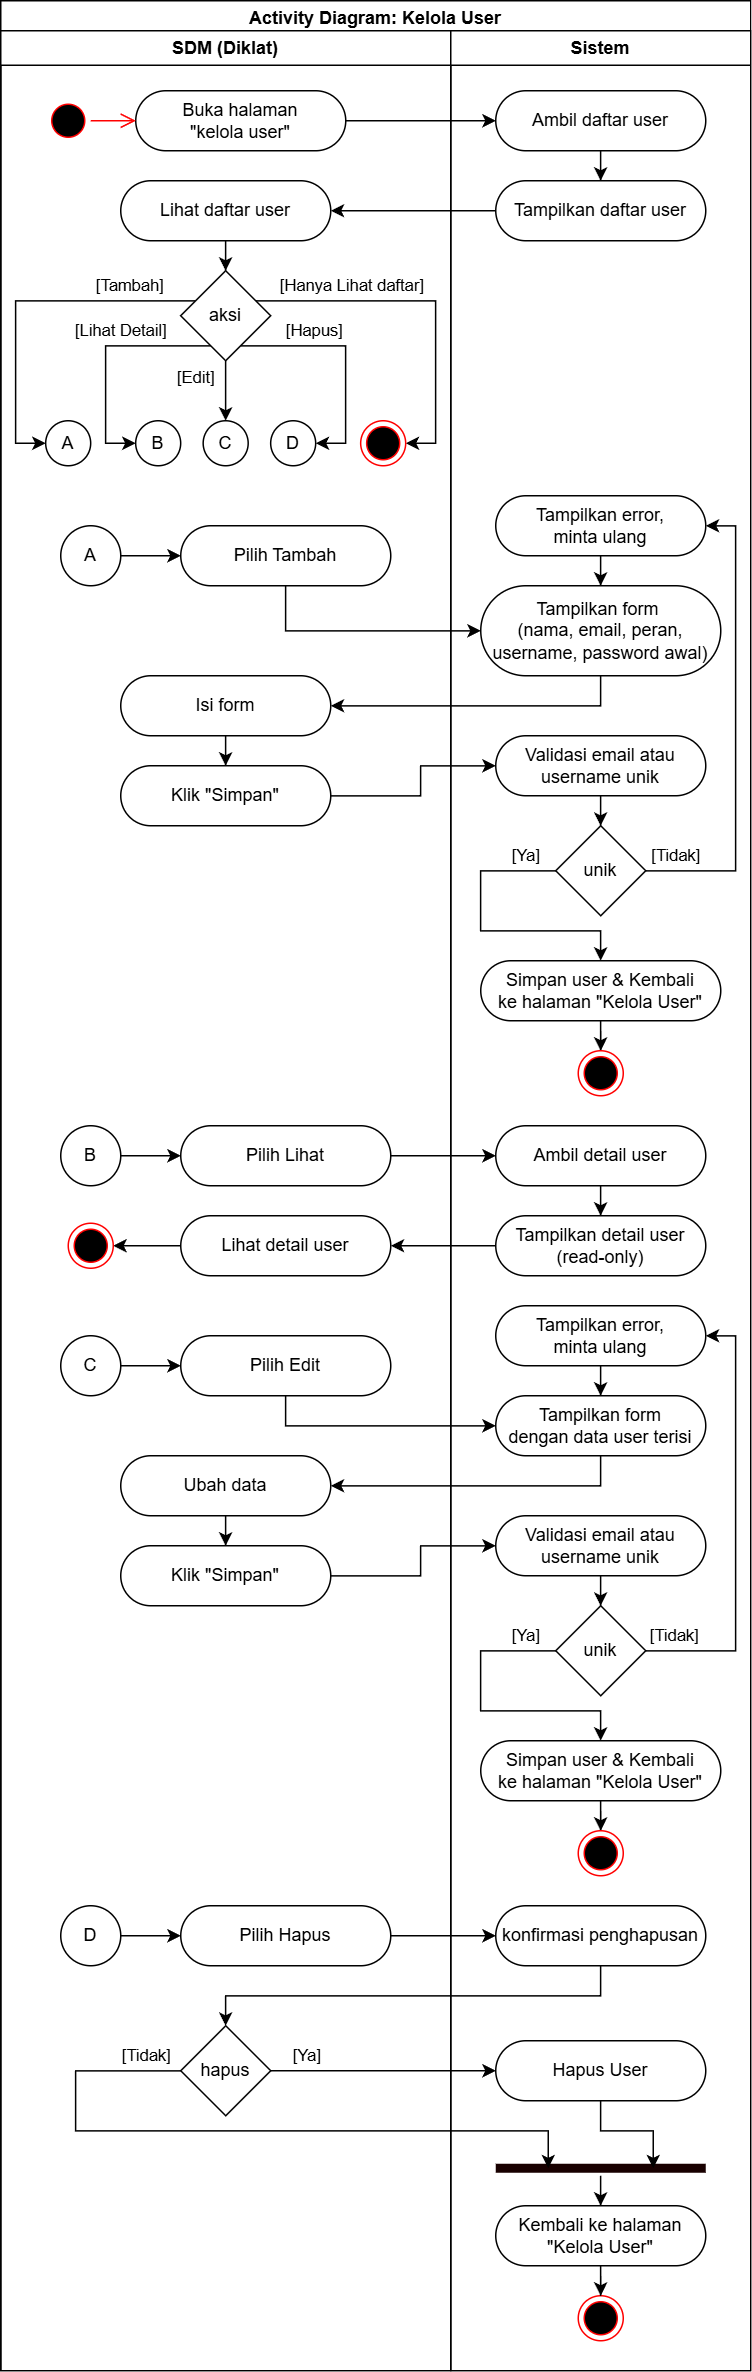

The diagram above was exported from draw.io. Its source (the exported page's mxGraphModel, read from the mxfile embedded in the PNG):
<mxGraphModel dx="1209" dy="1933" grid="1" gridSize="10" guides="1" tooltips="1" connect="1" arrows="1" fold="1" page="1" pageScale="1" pageWidth="850" pageHeight="1100" math="0" shadow="0">
  <root>
    <mxCell id="0" />
    <mxCell id="1" parent="0" />
    <mxCell id="2" value="Activity Diagram: Kelola User" style="swimlane;whiteSpace=wrap;html=1;" vertex="1" parent="1">
      <mxGeometry x="40" y="2240" width="500" height="1580" as="geometry">
        <mxRectangle x="750" y="600" width="170" height="30" as="alternateBounds" />
      </mxGeometry>
    </mxCell>
    <mxCell id="3" value="SDM (Diklat)" style="swimlane;whiteSpace=wrap;html=1;" vertex="1" parent="2">
      <mxGeometry y="20" width="300" height="1560" as="geometry" />
    </mxCell>
    <mxCell id="4" value="Buka halaman&lt;div&gt;&quot;kelola user&quot;&lt;/div&gt;" style="rounded=1;whiteSpace=wrap;html=1;arcSize=50;" vertex="1" parent="3">
      <mxGeometry x="90" y="40" width="140" height="40" as="geometry" />
    </mxCell>
    <mxCell id="5" value="" style="ellipse;html=1;shape=startState;fillColor=#000000;strokeColor=#ff0000;" vertex="1" parent="3">
      <mxGeometry x="30" y="45" width="30" height="30" as="geometry" />
    </mxCell>
    <mxCell id="6" value="" style="edgeStyle=orthogonalEdgeStyle;html=1;verticalAlign=bottom;endArrow=open;endSize=8;strokeColor=#ff0000;rounded=0;" edge="1" parent="3" source="5" target="4">
      <mxGeometry relative="1" as="geometry">
        <mxPoint x="140" y="80" as="targetPoint" />
      </mxGeometry>
    </mxCell>
    <mxCell id="7" style="edgeStyle=orthogonalEdgeStyle;rounded=0;orthogonalLoop=1;jettySize=auto;html=1;" edge="1" parent="3" source="8" target="36">
      <mxGeometry relative="1" as="geometry" />
    </mxCell>
    <mxCell id="8" value="Lihat daftar user" style="rounded=1;whiteSpace=wrap;html=1;arcSize=50;" vertex="1" parent="3">
      <mxGeometry x="80" y="100" width="140" height="40" as="geometry" />
    </mxCell>
    <mxCell id="9" value="Pilih Tambah" style="rounded=1;whiteSpace=wrap;html=1;arcSize=50;" vertex="1" parent="3">
      <mxGeometry x="120" y="330" width="140" height="40" as="geometry" />
    </mxCell>
    <mxCell id="10" style="edgeStyle=orthogonalEdgeStyle;rounded=0;orthogonalLoop=1;jettySize=auto;html=1;" edge="1" parent="3" source="11" target="9">
      <mxGeometry relative="1" as="geometry" />
    </mxCell>
    <mxCell id="11" value="A" style="ellipse;whiteSpace=wrap;html=1;rounded=1;arcSize=0;" vertex="1" parent="3">
      <mxGeometry x="40" y="330" width="40" height="40" as="geometry" />
    </mxCell>
    <mxCell id="12" value="" style="edgeStyle=orthogonalEdgeStyle;rounded=0;orthogonalLoop=1;jettySize=auto;html=1;" edge="1" parent="3" source="13" target="14">
      <mxGeometry relative="1" as="geometry" />
    </mxCell>
    <mxCell id="13" value="Isi form" style="rounded=1;whiteSpace=wrap;html=1;arcSize=50;" vertex="1" parent="3">
      <mxGeometry x="80" y="430" width="140" height="40" as="geometry" />
    </mxCell>
    <mxCell id="14" value="Klik &quot;Simpan&quot;" style="rounded=1;whiteSpace=wrap;html=1;arcSize=50;" vertex="1" parent="3">
      <mxGeometry x="80" y="490" width="140" height="40" as="geometry" />
    </mxCell>
    <mxCell id="15" value="Pilih Lihat" style="rounded=1;whiteSpace=wrap;html=1;arcSize=50;" vertex="1" parent="3">
      <mxGeometry x="120" y="730" width="140" height="40" as="geometry" />
    </mxCell>
    <mxCell id="16" style="edgeStyle=orthogonalEdgeStyle;rounded=0;orthogonalLoop=1;jettySize=auto;html=1;" edge="1" parent="3" source="17" target="15">
      <mxGeometry relative="1" as="geometry" />
    </mxCell>
    <mxCell id="17" value="B" style="ellipse;whiteSpace=wrap;html=1;rounded=1;arcSize=0;" vertex="1" parent="3">
      <mxGeometry x="40" y="730" width="40" height="40" as="geometry" />
    </mxCell>
    <mxCell id="18" value="" style="edgeStyle=orthogonalEdgeStyle;rounded=0;orthogonalLoop=1;jettySize=auto;html=1;" edge="1" parent="3" source="19" target="20">
      <mxGeometry relative="1" as="geometry" />
    </mxCell>
    <mxCell id="19" value="Lihat detail user" style="rounded=1;whiteSpace=wrap;html=1;arcSize=50;" vertex="1" parent="3">
      <mxGeometry x="120" y="790" width="140" height="40" as="geometry" />
    </mxCell>
    <mxCell id="20" value="" style="ellipse;html=1;shape=endState;fillColor=#000000;strokeColor=#ff0000;" vertex="1" parent="3">
      <mxGeometry x="45" y="795" width="30" height="30" as="geometry" />
    </mxCell>
    <mxCell id="21" value="Pilih Edit" style="rounded=1;whiteSpace=wrap;html=1;arcSize=50;" vertex="1" parent="3">
      <mxGeometry x="120" y="870" width="140" height="40" as="geometry" />
    </mxCell>
    <mxCell id="22" style="edgeStyle=orthogonalEdgeStyle;rounded=0;orthogonalLoop=1;jettySize=auto;html=1;" edge="1" parent="3" source="23" target="21">
      <mxGeometry relative="1" as="geometry" />
    </mxCell>
    <mxCell id="23" value="C" style="ellipse;whiteSpace=wrap;html=1;rounded=1;arcSize=0;" vertex="1" parent="3">
      <mxGeometry x="40" y="870" width="40" height="40" as="geometry" />
    </mxCell>
    <mxCell id="24" value="" style="edgeStyle=orthogonalEdgeStyle;rounded=0;orthogonalLoop=1;jettySize=auto;html=1;" edge="1" parent="3" source="25" target="26">
      <mxGeometry relative="1" as="geometry" />
    </mxCell>
    <mxCell id="25" value="Ubah data" style="rounded=1;whiteSpace=wrap;html=1;arcSize=50;" vertex="1" parent="3">
      <mxGeometry x="80" y="950" width="140" height="40" as="geometry" />
    </mxCell>
    <mxCell id="26" value="Klik &quot;Simpan&quot;" style="rounded=1;whiteSpace=wrap;html=1;arcSize=50;" vertex="1" parent="3">
      <mxGeometry x="80" y="1010" width="140" height="40" as="geometry" />
    </mxCell>
    <mxCell id="27" value="Pilih Hapus" style="rounded=1;whiteSpace=wrap;html=1;arcSize=50;" vertex="1" parent="3">
      <mxGeometry x="120" y="1250" width="140" height="40" as="geometry" />
    </mxCell>
    <mxCell id="28" style="edgeStyle=orthogonalEdgeStyle;rounded=0;orthogonalLoop=1;jettySize=auto;html=1;" edge="1" parent="3" source="29" target="27">
      <mxGeometry relative="1" as="geometry" />
    </mxCell>
    <mxCell id="29" value="D" style="ellipse;whiteSpace=wrap;html=1;rounded=1;arcSize=0;" vertex="1" parent="3">
      <mxGeometry x="40" y="1250" width="40" height="40" as="geometry" />
    </mxCell>
    <mxCell id="30" value="hapus" style="rhombus;whiteSpace=wrap;html=1;rounded=1;arcSize=0;" vertex="1" parent="3">
      <mxGeometry x="120" y="1330" width="60" height="60" as="geometry" />
    </mxCell>
    <mxCell id="31" value="[Tambah]" style="edgeStyle=orthogonalEdgeStyle;rounded=0;orthogonalLoop=1;jettySize=auto;html=1;" edge="1" parent="3" source="36" target="37">
      <mxGeometry x="-0.6251" y="-10" relative="1" as="geometry">
        <Array as="points">
          <mxPoint x="9.949999999999989" y="180" />
          <mxPoint x="9.949999999999989" y="275" />
        </Array>
        <mxPoint as="offset" />
      </mxGeometry>
    </mxCell>
    <mxCell id="32" value="[Hanya Lihat daftar]" style="edgeStyle=orthogonalEdgeStyle;rounded=0;orthogonalLoop=1;jettySize=auto;html=1;" edge="1" parent="3" source="36" target="41">
      <mxGeometry x="-0.4595" y="10" relative="1" as="geometry">
        <mxPoint x="274.95" y="260" as="targetPoint" />
        <Array as="points">
          <mxPoint x="289.95" y="180" />
          <mxPoint x="289.95" y="275" />
        </Array>
        <mxPoint as="offset" />
      </mxGeometry>
    </mxCell>
    <mxCell id="33" value="[Hapus]" style="edgeStyle=orthogonalEdgeStyle;rounded=0;orthogonalLoop=1;jettySize=auto;html=1;" edge="1" parent="3" source="36" target="39">
      <mxGeometry x="-0.3548" y="10" relative="1" as="geometry">
        <Array as="points">
          <mxPoint x="229.95" y="210" />
          <mxPoint x="229.95" y="275" />
        </Array>
        <mxPoint as="offset" />
      </mxGeometry>
    </mxCell>
    <mxCell id="34" value="[Lihat Detail]" style="edgeStyle=orthogonalEdgeStyle;rounded=0;orthogonalLoop=1;jettySize=auto;html=1;" edge="1" parent="3" source="36" target="38">
      <mxGeometry x="-0.2258" y="-10" relative="1" as="geometry">
        <Array as="points">
          <mxPoint x="69.94999999999999" y="210" />
          <mxPoint x="69.94999999999999" y="275" />
        </Array>
        <mxPoint as="offset" />
      </mxGeometry>
    </mxCell>
    <mxCell id="35" value="[Edit]" style="edgeStyle=orthogonalEdgeStyle;rounded=0;orthogonalLoop=1;jettySize=auto;html=1;" edge="1" parent="3" source="36" target="40">
      <mxGeometry x="-0.5" y="-20" relative="1" as="geometry">
        <Array as="points">
          <mxPoint x="149.95" y="240" />
          <mxPoint x="149.95" y="240" />
        </Array>
        <mxPoint as="offset" />
      </mxGeometry>
    </mxCell>
    <mxCell id="36" value="aksi" style="rhombus;whiteSpace=wrap;html=1;rounded=1;arcSize=0;" vertex="1" parent="3">
      <mxGeometry x="119.94999999999999" y="160" width="60" height="60" as="geometry" />
    </mxCell>
    <mxCell id="37" value="A" style="ellipse;whiteSpace=wrap;html=1;rounded=1;arcSize=0;" vertex="1" parent="3">
      <mxGeometry x="29.94999999999999" y="260" width="30" height="30" as="geometry" />
    </mxCell>
    <mxCell id="38" value="B" style="ellipse;whiteSpace=wrap;html=1;rounded=1;arcSize=0;" vertex="1" parent="3">
      <mxGeometry x="89.94999999999999" y="260" width="30" height="30" as="geometry" />
    </mxCell>
    <mxCell id="39" value="D" style="ellipse;whiteSpace=wrap;html=1;rounded=1;arcSize=0;" vertex="1" parent="3">
      <mxGeometry x="179.95" y="260" width="30" height="30" as="geometry" />
    </mxCell>
    <mxCell id="40" value="C" style="ellipse;whiteSpace=wrap;html=1;rounded=1;arcSize=0;" vertex="1" parent="3">
      <mxGeometry x="134.95" y="260" width="30" height="30" as="geometry" />
    </mxCell>
    <mxCell id="41" value="" style="ellipse;html=1;shape=endState;fillColor=#000000;strokeColor=#ff0000;" vertex="1" parent="3">
      <mxGeometry x="239.95" y="260" width="30" height="30" as="geometry" />
    </mxCell>
    <mxCell id="42" value="Sistem" style="swimlane;whiteSpace=wrap;html=1;" vertex="1" parent="2">
      <mxGeometry x="300" y="20" width="200" height="1560" as="geometry" />
    </mxCell>
    <mxCell id="43" style="edgeStyle=orthogonalEdgeStyle;rounded=0;orthogonalLoop=1;jettySize=auto;html=1;" edge="1" parent="42" source="44" target="77">
      <mxGeometry relative="1" as="geometry" />
    </mxCell>
    <mxCell id="44" value="Ambil daftar user" style="rounded=1;whiteSpace=wrap;html=1;arcSize=50;" vertex="1" parent="42">
      <mxGeometry x="30" y="40" width="140" height="40" as="geometry" />
    </mxCell>
    <mxCell id="45" value="Tampilkan form&amp;nbsp;&lt;div&gt;(nama, email, peran, username, password awal)&lt;/div&gt;" style="rounded=1;whiteSpace=wrap;html=1;arcSize=50;" vertex="1" parent="42">
      <mxGeometry x="20" y="370" width="160" height="60" as="geometry" />
    </mxCell>
    <mxCell id="46" value="" style="edgeStyle=orthogonalEdgeStyle;rounded=0;orthogonalLoop=1;jettySize=auto;html=1;" edge="1" parent="42" source="47" target="50">
      <mxGeometry relative="1" as="geometry" />
    </mxCell>
    <mxCell id="47" value="Validasi email atau&lt;div&gt;username unik&lt;/div&gt;" style="rounded=1;whiteSpace=wrap;html=1;arcSize=50;" vertex="1" parent="42">
      <mxGeometry x="30" y="470" width="140" height="40" as="geometry" />
    </mxCell>
    <mxCell id="48" value="[Ya]" style="edgeStyle=orthogonalEdgeStyle;rounded=0;orthogonalLoop=1;jettySize=auto;html=1;" edge="1" parent="42" source="50" target="52">
      <mxGeometry x="-0.7895" y="-10" relative="1" as="geometry">
        <Array as="points">
          <mxPoint x="20" y="560" />
          <mxPoint x="20" y="600" />
          <mxPoint x="100" y="600" />
        </Array>
        <mxPoint as="offset" />
      </mxGeometry>
    </mxCell>
    <mxCell id="49" value="[Tidak]" style="edgeStyle=orthogonalEdgeStyle;rounded=0;orthogonalLoop=1;jettySize=auto;html=1;" edge="1" parent="42" source="50" target="54">
      <mxGeometry x="-0.8707" y="10" relative="1" as="geometry">
        <Array as="points">
          <mxPoint x="190" y="560" />
          <mxPoint x="190" y="330" />
        </Array>
        <mxPoint as="offset" />
      </mxGeometry>
    </mxCell>
    <mxCell id="50" value="unik" style="rhombus;whiteSpace=wrap;html=1;rounded=1;arcSize=0;" vertex="1" parent="42">
      <mxGeometry x="70" y="530" width="60" height="60" as="geometry" />
    </mxCell>
    <mxCell id="51" value="" style="edgeStyle=orthogonalEdgeStyle;rounded=0;orthogonalLoop=1;jettySize=auto;html=1;" edge="1" parent="42" source="52" target="55">
      <mxGeometry relative="1" as="geometry" />
    </mxCell>
    <mxCell id="52" value="Simpan user&amp;nbsp;&amp;amp;&amp;nbsp;&lt;span style=&quot;background-color: transparent; color: light-dark(rgb(0, 0, 0), rgb(255, 255, 255));&quot;&gt;Kembali&lt;/span&gt;&lt;div&gt;&lt;span style=&quot;background-color: transparent; color: light-dark(rgb(0, 0, 0), rgb(255, 255, 255));&quot;&gt;ke halaman&amp;nbsp;&lt;/span&gt;&lt;span style=&quot;background-color: transparent; color: light-dark(rgb(0, 0, 0), rgb(255, 255, 255));&quot;&gt;&quot;Kelola User&quot;&lt;/span&gt;&lt;/div&gt;" style="rounded=1;whiteSpace=wrap;html=1;arcSize=50;" vertex="1" parent="42">
      <mxGeometry x="20" y="620" width="160" height="40" as="geometry" />
    </mxCell>
    <mxCell id="53" value="" style="edgeStyle=orthogonalEdgeStyle;rounded=0;orthogonalLoop=1;jettySize=auto;html=1;" edge="1" parent="42" source="54" target="45">
      <mxGeometry relative="1" as="geometry" />
    </mxCell>
    <mxCell id="54" value="Tampilkan error,&lt;div&gt;minta ulang&lt;/div&gt;" style="rounded=1;whiteSpace=wrap;html=1;arcSize=50;" vertex="1" parent="42">
      <mxGeometry x="30" y="310" width="140" height="40" as="geometry" />
    </mxCell>
    <mxCell id="55" value="" style="ellipse;html=1;shape=endState;fillColor=#000000;strokeColor=#ff0000;" vertex="1" parent="42">
      <mxGeometry x="85" y="680" width="30" height="30" as="geometry" />
    </mxCell>
    <mxCell id="56" style="edgeStyle=orthogonalEdgeStyle;rounded=0;orthogonalLoop=1;jettySize=auto;html=1;" edge="1" parent="42" source="57" target="78">
      <mxGeometry relative="1" as="geometry" />
    </mxCell>
    <mxCell id="57" value="Ambil detail user" style="rounded=1;whiteSpace=wrap;html=1;arcSize=50;" vertex="1" parent="42">
      <mxGeometry x="30" y="730" width="140" height="40" as="geometry" />
    </mxCell>
    <mxCell id="58" value="Tampilkan form&lt;div&gt;dengan data user terisi&lt;/div&gt;" style="rounded=1;whiteSpace=wrap;html=1;arcSize=50;" vertex="1" parent="42">
      <mxGeometry x="30" y="910" width="140" height="40" as="geometry" />
    </mxCell>
    <mxCell id="59" value="" style="edgeStyle=orthogonalEdgeStyle;rounded=0;orthogonalLoop=1;jettySize=auto;html=1;" edge="1" parent="42" source="60" target="63">
      <mxGeometry relative="1" as="geometry" />
    </mxCell>
    <mxCell id="60" value="Validasi email atau&lt;div&gt;username unik&lt;/div&gt;" style="rounded=1;whiteSpace=wrap;html=1;arcSize=50;" vertex="1" parent="42">
      <mxGeometry x="30" y="990" width="140" height="40" as="geometry" />
    </mxCell>
    <mxCell id="61" value="[Ya]" style="edgeStyle=orthogonalEdgeStyle;rounded=0;orthogonalLoop=1;jettySize=auto;html=1;" edge="1" parent="42" source="63" target="65">
      <mxGeometry x="-0.7895" y="-10" relative="1" as="geometry">
        <Array as="points">
          <mxPoint x="20" y="1080" />
          <mxPoint x="20" y="1120" />
          <mxPoint x="100" y="1120" />
        </Array>
        <mxPoint as="offset" />
      </mxGeometry>
    </mxCell>
    <mxCell id="62" value="[Tidak]" style="edgeStyle=orthogonalEdgeStyle;rounded=0;orthogonalLoop=1;jettySize=auto;html=1;" edge="1" parent="42" source="63" target="67">
      <mxGeometry x="-0.8707" y="10" relative="1" as="geometry">
        <Array as="points">
          <mxPoint x="190" y="1080" />
          <mxPoint x="190" y="870" />
        </Array>
        <mxPoint as="offset" />
      </mxGeometry>
    </mxCell>
    <mxCell id="63" value="unik" style="rhombus;whiteSpace=wrap;html=1;rounded=1;arcSize=0;" vertex="1" parent="42">
      <mxGeometry x="70" y="1050" width="60" height="60" as="geometry" />
    </mxCell>
    <mxCell id="64" value="" style="edgeStyle=orthogonalEdgeStyle;rounded=0;orthogonalLoop=1;jettySize=auto;html=1;" edge="1" parent="42" source="65" target="68">
      <mxGeometry relative="1" as="geometry" />
    </mxCell>
    <mxCell id="65" value="Simpan user&amp;nbsp;&amp;amp;&amp;nbsp;&lt;span style=&quot;color: light-dark(rgb(0, 0, 0), rgb(255, 255, 255)); background-color: transparent;&quot;&gt;Kembali&lt;/span&gt;&lt;div&gt;&lt;span style=&quot;background-color: transparent; color: light-dark(rgb(0, 0, 0), rgb(255, 255, 255));&quot;&gt;ke halaman&amp;nbsp;&lt;/span&gt;&lt;span style=&quot;background-color: transparent; color: light-dark(rgb(0, 0, 0), rgb(255, 255, 255));&quot;&gt;&quot;Kelola User&quot;&lt;/span&gt;&lt;/div&gt;" style="rounded=1;whiteSpace=wrap;html=1;arcSize=50;" vertex="1" parent="42">
      <mxGeometry x="20" y="1140" width="160" height="40" as="geometry" />
    </mxCell>
    <mxCell id="66" value="" style="edgeStyle=orthogonalEdgeStyle;rounded=0;orthogonalLoop=1;jettySize=auto;html=1;" edge="1" parent="42" source="67" target="58">
      <mxGeometry relative="1" as="geometry" />
    </mxCell>
    <mxCell id="67" value="Tampilkan error,&lt;div&gt;minta ulang&lt;/div&gt;" style="rounded=1;whiteSpace=wrap;html=1;arcSize=50;" vertex="1" parent="42">
      <mxGeometry x="30" y="850" width="140" height="40" as="geometry" />
    </mxCell>
    <mxCell id="68" value="" style="ellipse;html=1;shape=endState;fillColor=#000000;strokeColor=#ff0000;" vertex="1" parent="42">
      <mxGeometry x="85" y="1200" width="30" height="30" as="geometry" />
    </mxCell>
    <mxCell id="69" value="konfirmasi penghapusan" style="rounded=1;whiteSpace=wrap;html=1;arcSize=50;" vertex="1" parent="42">
      <mxGeometry x="30" y="1250" width="140" height="40" as="geometry" />
    </mxCell>
    <mxCell id="70" value="Hapus User" style="rounded=1;whiteSpace=wrap;html=1;arcSize=50;" vertex="1" parent="42">
      <mxGeometry x="30" y="1340" width="140" height="40" as="geometry" />
    </mxCell>
    <mxCell id="71" value="" style="ellipse;html=1;shape=endState;fillColor=#000000;strokeColor=#ff0000;" vertex="1" parent="42">
      <mxGeometry x="85" y="1510" width="30" height="30" as="geometry" />
    </mxCell>
    <mxCell id="72" value="" style="edgeStyle=orthogonalEdgeStyle;rounded=0;orthogonalLoop=1;jettySize=auto;html=1;" edge="1" parent="42" source="73" target="71">
      <mxGeometry relative="1" as="geometry" />
    </mxCell>
    <mxCell id="73" value="Kembali ke halaman&lt;div&gt;&quot;Kelola User&quot;&lt;/div&gt;" style="rounded=1;whiteSpace=wrap;html=1;arcSize=50;" vertex="1" parent="42">
      <mxGeometry x="30" y="1450" width="140" height="40" as="geometry" />
    </mxCell>
    <mxCell id="74" value="" style="edgeStyle=orthogonalEdgeStyle;rounded=0;orthogonalLoop=1;jettySize=auto;html=1;" edge="1" parent="42" source="75" target="73">
      <mxGeometry relative="1" as="geometry" />
    </mxCell>
    <mxCell id="75" value="" style="shape=line;html=1;strokeWidth=6;strokeColor=#180000;" vertex="1" parent="42">
      <mxGeometry x="30" y="1420" width="140" height="10" as="geometry" />
    </mxCell>
    <mxCell id="76" style="edgeStyle=orthogonalEdgeStyle;rounded=0;orthogonalLoop=1;jettySize=auto;html=1;entryX=0.75;entryY=0.5;entryDx=0;entryDy=0;entryPerimeter=0;" edge="1" parent="42" source="70" target="75">
      <mxGeometry relative="1" as="geometry">
        <Array as="points">
          <mxPoint x="100" y="1400" />
          <mxPoint x="135" y="1400" />
        </Array>
      </mxGeometry>
    </mxCell>
    <mxCell id="77" value="Tampilkan daftar user" style="rounded=1;whiteSpace=wrap;html=1;arcSize=50;" vertex="1" parent="42">
      <mxGeometry x="30" y="100" width="140" height="40" as="geometry" />
    </mxCell>
    <mxCell id="78" value="Tampilkan detail user&lt;div&gt;(read-only)&lt;/div&gt;" style="rounded=1;whiteSpace=wrap;html=1;arcSize=50;" vertex="1" parent="42">
      <mxGeometry x="30" y="790" width="140" height="40" as="geometry" />
    </mxCell>
    <mxCell id="79" style="edgeStyle=orthogonalEdgeStyle;rounded=0;orthogonalLoop=1;jettySize=auto;html=1;" edge="1" parent="2" source="4" target="44">
      <mxGeometry relative="1" as="geometry">
        <Array as="points">
          <mxPoint x="220" y="80" />
          <mxPoint x="220" y="80" />
        </Array>
      </mxGeometry>
    </mxCell>
    <mxCell id="80" style="edgeStyle=orthogonalEdgeStyle;rounded=0;orthogonalLoop=1;jettySize=auto;html=1;" edge="1" parent="2" source="9" target="45">
      <mxGeometry relative="1" as="geometry">
        <Array as="points">
          <mxPoint x="190" y="420" />
        </Array>
      </mxGeometry>
    </mxCell>
    <mxCell id="81" style="edgeStyle=orthogonalEdgeStyle;rounded=0;orthogonalLoop=1;jettySize=auto;html=1;" edge="1" parent="2" source="45" target="13">
      <mxGeometry relative="1" as="geometry">
        <Array as="points">
          <mxPoint x="400" y="470" />
        </Array>
      </mxGeometry>
    </mxCell>
    <mxCell id="82" style="edgeStyle=orthogonalEdgeStyle;rounded=0;orthogonalLoop=1;jettySize=auto;html=1;" edge="1" parent="2" source="14" target="47">
      <mxGeometry relative="1" as="geometry">
        <Array as="points">
          <mxPoint x="280" y="530" />
          <mxPoint x="280" y="510" />
        </Array>
      </mxGeometry>
    </mxCell>
    <mxCell id="83" style="edgeStyle=orthogonalEdgeStyle;rounded=0;orthogonalLoop=1;jettySize=auto;html=1;" edge="1" parent="2" source="15" target="57">
      <mxGeometry relative="1" as="geometry" />
    </mxCell>
    <mxCell id="84" style="edgeStyle=orthogonalEdgeStyle;rounded=0;orthogonalLoop=1;jettySize=auto;html=1;" edge="1" parent="2" source="21" target="58">
      <mxGeometry relative="1" as="geometry">
        <Array as="points">
          <mxPoint x="190" y="950" />
        </Array>
      </mxGeometry>
    </mxCell>
    <mxCell id="85" style="edgeStyle=orthogonalEdgeStyle;rounded=0;orthogonalLoop=1;jettySize=auto;html=1;" edge="1" parent="2" source="58" target="25">
      <mxGeometry relative="1" as="geometry">
        <Array as="points">
          <mxPoint x="400" y="990" />
        </Array>
      </mxGeometry>
    </mxCell>
    <mxCell id="86" style="edgeStyle=orthogonalEdgeStyle;rounded=0;orthogonalLoop=1;jettySize=auto;html=1;" edge="1" parent="2" source="26" target="60">
      <mxGeometry relative="1" as="geometry">
        <Array as="points">
          <mxPoint x="280" y="1050" />
          <mxPoint x="280" y="1030" />
        </Array>
      </mxGeometry>
    </mxCell>
    <mxCell id="87" style="edgeStyle=orthogonalEdgeStyle;rounded=0;orthogonalLoop=1;jettySize=auto;html=1;" edge="1" parent="2" source="27" target="69">
      <mxGeometry relative="1" as="geometry">
        <mxPoint x="290" y="1290.0000000000005" as="targetPoint" />
        <Array as="points" />
      </mxGeometry>
    </mxCell>
    <mxCell id="88" style="edgeStyle=orthogonalEdgeStyle;rounded=0;orthogonalLoop=1;jettySize=auto;html=1;" edge="1" parent="2" source="69" target="30">
      <mxGeometry relative="1" as="geometry">
        <Array as="points">
          <mxPoint x="400" y="1330" />
          <mxPoint x="150" y="1330" />
        </Array>
      </mxGeometry>
    </mxCell>
    <mxCell id="89" value="[Ya]" style="edgeStyle=orthogonalEdgeStyle;rounded=0;orthogonalLoop=1;jettySize=auto;html=1;" edge="1" parent="2" source="30" target="70">
      <mxGeometry x="-0.6923" y="10" relative="1" as="geometry">
        <mxPoint x="240" y="1380" as="targetPoint" />
        <Array as="points" />
        <mxPoint as="offset" />
      </mxGeometry>
    </mxCell>
    <mxCell id="90" value="[Tidak]" style="edgeStyle=orthogonalEdgeStyle;rounded=0;orthogonalLoop=1;jettySize=auto;html=1;entryX=0.25;entryY=0.5;entryDx=0;entryDy=0;entryPerimeter=0;" edge="1" parent="2" source="30" target="75">
      <mxGeometry x="-0.8974" y="-10" relative="1" as="geometry">
        <mxPoint x="130" y="1440" as="targetPoint" />
        <Array as="points">
          <mxPoint x="50" y="1380" />
          <mxPoint x="50" y="1420" />
          <mxPoint x="365" y="1420" />
        </Array>
        <mxPoint as="offset" />
      </mxGeometry>
    </mxCell>
    <mxCell id="91" style="edgeStyle=orthogonalEdgeStyle;rounded=0;orthogonalLoop=1;jettySize=auto;html=1;" edge="1" parent="2" source="77" target="8">
      <mxGeometry relative="1" as="geometry" />
    </mxCell>
    <mxCell id="92" style="edgeStyle=orthogonalEdgeStyle;rounded=0;orthogonalLoop=1;jettySize=auto;html=1;" edge="1" parent="2" source="78" target="19">
      <mxGeometry relative="1" as="geometry" />
    </mxCell>
  </root>
</mxGraphModel>